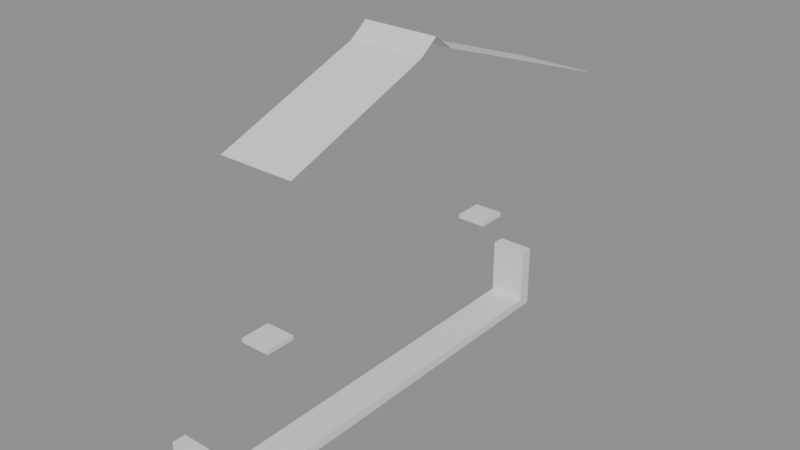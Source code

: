 # Source: building_lego.blend  (saved by Blender 5.0.119; exported with 4.5.12 LTS)
import bpy
from mathutils import Matrix  # noqa: F401  (used for matrix-valued properties, if any)

bpy.ops.wm.read_factory_settings(use_empty=True)
scene = bpy.context.scene
scene.name = 'Scene'

# ---- collections
col_01_paredes_externas = bpy.data.collections.new('01_Paredes_Externas'); scene.collection.children.link(col_01_paredes_externas)
col_03_pisos_escadas = bpy.data.collections.new('03_Pisos_Escadas'); scene.collection.children.link(col_03_pisos_escadas)
col_04_moveis_decoracoes = bpy.data.collections.new('04_Moveis_Decoracoes'); scene.collection.children.link(col_04_moveis_decoracoes)
col_05_telhado = bpy.data.collections.new('05_Telhado'); scene.collection.children.link(col_05_telhado)

# ---- materials (node trees are filled in below, after node groups)
mat_mat_parede_externa = bpy.data.materials.new('Mat_Parede_Externa')
mat_mat_pisos = bpy.data.materials.new('Mat_Pisos')
mat_mat_moveis = bpy.data.materials.new('Mat_Moveis')
mat_mat_telhado = bpy.data.materials.new('Mat_Telhado')

# ---- material node trees
mat_mat_parede_externa.use_nodes = True; mat_mat_parede_externa.node_tree.nodes.clear()
_N = mat_mat_parede_externa.node_tree.nodes; _L = mat_mat_parede_externa.node_tree.links
n0 = _N.new('ShaderNodeBsdfPrincipled'); n0.name = 'BSDF - Pré-fundamentado'; n0.location = (-200, 100)
n1 = _N.new('ShaderNodeOutputMaterial'); n1.name = 'Saída de material'; n1.location = (200, 100)
_L.new(n0.outputs[0], n1.inputs[0])
n1.is_active_output = True
mat_mat_pisos.use_nodes = True; mat_mat_pisos.node_tree.nodes.clear()
_N = mat_mat_pisos.node_tree.nodes; _L = mat_mat_pisos.node_tree.links
n0 = _N.new('ShaderNodeBsdfPrincipled'); n0.name = 'BSDF - Pré-fundamentado'; n0.location = (-200, 100)
n1 = _N.new('ShaderNodeOutputMaterial'); n1.name = 'Saída de material'; n1.location = (200, 100)
_L.new(n0.outputs[0], n1.inputs[0])
n1.is_active_output = True
mat_mat_moveis.use_nodes = True; mat_mat_moveis.node_tree.nodes.clear()
_N = mat_mat_moveis.node_tree.nodes; _L = mat_mat_moveis.node_tree.links
n0 = _N.new('ShaderNodeBsdfPrincipled'); n0.name = 'BSDF - Pré-fundamentado'; n0.location = (-200, 100)
n1 = _N.new('ShaderNodeOutputMaterial'); n1.name = 'Saída de material'; n1.location = (200, 100)
_L.new(n0.outputs[0], n1.inputs[0])
n1.is_active_output = True
mat_mat_telhado.use_nodes = True; mat_mat_telhado.node_tree.nodes.clear()
_N = mat_mat_telhado.node_tree.nodes; _L = mat_mat_telhado.node_tree.links
n0 = _N.new('ShaderNodeBsdfPrincipled'); n0.name = 'BSDF - Pré-fundamentado'; n0.location = (-200, 100)
n1 = _N.new('ShaderNodeOutputMaterial'); n1.name = 'Saída de material'; n1.location = (200, 100)
_L.new(n0.outputs[0], n1.inputs[0])
n1.is_active_output = True

# ---- meshes
me_bloco_lamp_post_1176_2726_z0 = bpy.data.meshes.new('Bloco_lamp_post_1176_2726_z0')
me_bloco_lamp_post_1176_2726_z0.from_pydata([(-0.5, -0.175, -0.9), (0.5, -0.175, -0.9), (0.5, 0.175, -0.9), (-0.5, 0.175, -0.9), (-0.5, -0.175, 0.9), (0.5, -0.175, 0.9), (0.5, 0.175, 0.9), (-0.5, 0.175, 0.9)], [], [(0, 1, 2, 3), (4, 7, 6, 5), (0, 4, 5, 1), (2, 6, 7, 3), (0, 3, 7, 4), (1, 5, 6, 2)])
me_bloco_lamp_post_1176_2726_z0.materials.append(mat_mat_parede_externa)
me_bloco_lamp_post_1176_2726_z0.update()
me_bloco_lamp_post_1176_2738_z0 = bpy.data.meshes.new('Bloco_lamp_post_1176_2738_z0')
me_bloco_lamp_post_1176_2738_z0.from_pydata([(-0.5, -0.175, -0.9), (0.5, -0.175, -0.9), (0.5, 0.175, -0.9), (-0.5, 0.175, -0.9), (-0.5, -0.175, 0.9), (0.5, -0.175, 0.9), (0.5, 0.175, 0.9), (-0.5, 0.175, 0.9)], [], [(0, 1, 2, 3), (4, 7, 6, 5), (0, 4, 5, 1), (2, 6, 7, 3), (0, 3, 7, 4), (1, 5, 6, 2)])
me_bloco_lamp_post_1176_2738_z0.materials.append(mat_mat_parede_externa)
me_bloco_lamp_post_1176_2738_z0.update()
me_degrau_1176_2727_z0 = bpy.data.meshes.new('Degrau_1176_2727_z0')
me_degrau_1176_2727_z0.from_pydata([(-0.5, -0.5, -0.125), (0.5, -0.5, -0.125), (0.5, 0.5, -0.125), (-0.5, 0.5, -0.125), (-0.5, -0.5, 0.125), (0.5, -0.5, 0.125), (0.5, 0.5, 0.125), (-0.5, 0.5, 0.125)], [], [(0, 1, 2, 3), (4, 7, 6, 5), (0, 4, 5, 1), (2, 6, 7, 3), (0, 3, 7, 4), (1, 5, 6, 2)])
me_degrau_1176_2727_z0.materials.append(mat_mat_pisos)
me_degrau_1176_2727_z0.update()
me_degrau_1176_2728_z0 = bpy.data.meshes.new('Degrau_1176_2728_z0')
me_degrau_1176_2728_z0.from_pydata([(-0.5, -0.5, -0.125), (0.5, -0.5, -0.125), (0.5, 0.5, -0.125), (-0.5, 0.5, -0.125), (-0.5, -0.5, 0.125), (0.5, -0.5, 0.125), (0.5, 0.5, 0.125), (-0.5, 0.5, 0.125)], [], [(0, 1, 2, 3), (4, 7, 6, 5), (0, 4, 5, 1), (2, 6, 7, 3), (0, 3, 7, 4), (1, 5, 6, 2)])
me_degrau_1176_2728_z0.materials.append(mat_mat_pisos)
me_degrau_1176_2728_z0.update()
me_degrau_1176_2729_z0 = bpy.data.meshes.new('Degrau_1176_2729_z0')
me_degrau_1176_2729_z0.from_pydata([(-0.5, -0.5, -0.125), (0.5, -0.5, -0.125), (0.5, 0.5, -0.125), (-0.5, 0.5, -0.125), (-0.5, -0.5, 0.125), (0.5, -0.5, 0.125), (0.5, 0.5, 0.125), (-0.5, 0.5, 0.125)], [], [(0, 1, 2, 3), (4, 7, 6, 5), (0, 4, 5, 1), (2, 6, 7, 3), (0, 3, 7, 4), (1, 5, 6, 2)])
me_degrau_1176_2729_z0.materials.append(mat_mat_pisos)
me_degrau_1176_2729_z0.update()
me_degrau_1176_2730_z0 = bpy.data.meshes.new('Degrau_1176_2730_z0')
me_degrau_1176_2730_z0.from_pydata([(-0.5, -0.5, -0.125), (0.5, -0.5, -0.125), (0.5, 0.5, -0.125), (-0.5, 0.5, -0.125), (-0.5, -0.5, 0.125), (0.5, -0.5, 0.125), (0.5, 0.5, 0.125), (-0.5, 0.5, 0.125)], [], [(0, 1, 2, 3), (4, 7, 6, 5), (0, 4, 5, 1), (2, 6, 7, 3), (0, 3, 7, 4), (1, 5, 6, 2)])
me_degrau_1176_2730_z0.materials.append(mat_mat_pisos)
me_degrau_1176_2730_z0.update()
me_degrau_1176_2731_z0 = bpy.data.meshes.new('Degrau_1176_2731_z0')
me_degrau_1176_2731_z0.from_pydata([(-0.5, -0.5, -0.125), (0.5, -0.5, -0.125), (0.5, 0.5, -0.125), (-0.5, 0.5, -0.125), (-0.5, -0.5, 0.125), (0.5, -0.5, 0.125), (0.5, 0.5, 0.125), (-0.5, 0.5, 0.125)], [], [(0, 1, 2, 3), (4, 7, 6, 5), (0, 4, 5, 1), (2, 6, 7, 3), (0, 3, 7, 4), (1, 5, 6, 2)])
me_degrau_1176_2731_z0.materials.append(mat_mat_pisos)
me_degrau_1176_2731_z0.update()
me_degrau_1176_2732_z0 = bpy.data.meshes.new('Degrau_1176_2732_z0')
me_degrau_1176_2732_z0.from_pydata([(-0.5, -0.5, -0.125), (0.5, -0.5, -0.125), (0.5, 0.5, -0.125), (-0.5, 0.5, -0.125), (-0.5, -0.5, 0.125), (0.5, -0.5, 0.125), (0.5, 0.5, 0.125), (-0.5, 0.5, 0.125)], [], [(0, 1, 2, 3), (4, 7, 6, 5), (0, 4, 5, 1), (2, 6, 7, 3), (0, 3, 7, 4), (1, 5, 6, 2)])
me_degrau_1176_2732_z0.materials.append(mat_mat_pisos)
me_degrau_1176_2732_z0.update()
me_degrau_1176_2733_z0 = bpy.data.meshes.new('Degrau_1176_2733_z0')
me_degrau_1176_2733_z0.from_pydata([(-0.5, -0.5, -0.125), (0.5, -0.5, -0.125), (0.5, 0.5, -0.125), (-0.5, 0.5, -0.125), (-0.5, -0.5, 0.125), (0.5, -0.5, 0.125), (0.5, 0.5, 0.125), (-0.5, 0.5, 0.125)], [], [(0, 1, 2, 3), (4, 7, 6, 5), (0, 4, 5, 1), (2, 6, 7, 3), (0, 3, 7, 4), (1, 5, 6, 2)])
me_degrau_1176_2733_z0.materials.append(mat_mat_pisos)
me_degrau_1176_2733_z0.update()
me_degrau_1176_2734_z0 = bpy.data.meshes.new('Degrau_1176_2734_z0')
me_degrau_1176_2734_z0.from_pydata([(-0.5, -0.5, -0.125), (0.5, -0.5, -0.125), (0.5, 0.5, -0.125), (-0.5, 0.5, -0.125), (-0.5, -0.5, 0.125), (0.5, -0.5, 0.125), (0.5, 0.5, 0.125), (-0.5, 0.5, 0.125)], [], [(0, 1, 2, 3), (4, 7, 6, 5), (0, 4, 5, 1), (2, 6, 7, 3), (0, 3, 7, 4), (1, 5, 6, 2)])
me_degrau_1176_2734_z0.materials.append(mat_mat_pisos)
me_degrau_1176_2734_z0.update()
me_degrau_1176_2735_z0 = bpy.data.meshes.new('Degrau_1176_2735_z0')
me_degrau_1176_2735_z0.from_pydata([(-0.5, -0.5, -0.125), (0.5, -0.5, -0.125), (0.5, 0.5, -0.125), (-0.5, 0.5, -0.125), (-0.5, -0.5, 0.125), (0.5, -0.5, 0.125), (0.5, 0.5, 0.125), (-0.5, 0.5, 0.125)], [], [(0, 1, 2, 3), (4, 7, 6, 5), (0, 4, 5, 1), (2, 6, 7, 3), (0, 3, 7, 4), (1, 5, 6, 2)])
me_degrau_1176_2735_z0.materials.append(mat_mat_pisos)
me_degrau_1176_2735_z0.update()
me_degrau_1176_2736_z0 = bpy.data.meshes.new('Degrau_1176_2736_z0')
me_degrau_1176_2736_z0.from_pydata([(-0.5, -0.5, -0.125), (0.5, -0.5, -0.125), (0.5, 0.5, -0.125), (-0.5, 0.5, -0.125), (-0.5, -0.5, 0.125), (0.5, -0.5, 0.125), (0.5, 0.5, 0.125), (-0.5, 0.5, 0.125)], [], [(0, 1, 2, 3), (4, 7, 6, 5), (0, 4, 5, 1), (2, 6, 7, 3), (0, 3, 7, 4), (1, 5, 6, 2)])
me_degrau_1176_2736_z0.materials.append(mat_mat_pisos)
me_degrau_1176_2736_z0.update()
me_degrau_1176_2737_z0 = bpy.data.meshes.new('Degrau_1176_2737_z0')
me_degrau_1176_2737_z0.from_pydata([(-0.5, -0.5, -0.125), (0.5, -0.5, -0.125), (0.5, 0.5, -0.125), (-0.5, 0.5, -0.125), (-0.5, -0.5, 0.125), (0.5, -0.5, 0.125), (0.5, 0.5, 0.125), (-0.5, 0.5, 0.125)], [], [(0, 1, 2, 3), (4, 7, 6, 5), (0, 4, 5, 1), (2, 6, 7, 3), (0, 3, 7, 4), (1, 5, 6, 2)])
me_degrau_1176_2737_z0.materials.append(mat_mat_pisos)
me_degrau_1176_2737_z0.update()
me_movel_banner_1176_2728_z28 = bpy.data.meshes.new('Movel_banner_1176_2728_z28')
me_movel_banner_1176_2728_z28.from_pydata([(-0.4, -0.4, -0.06), (0.4, -0.4, -0.06), (0.4, 0.4, -0.06), (-0.4, 0.4, -0.06), (-0.4, -0.4, 0.06), (0.4, -0.4, 0.06), (0.4, 0.4, 0.06), (-0.4, 0.4, 0.06)], [], [(0, 1, 2, 3), (4, 7, 6, 5), (0, 4, 5, 1), (2, 6, 7, 3), (0, 3, 7, 4), (1, 5, 6, 2)])
me_movel_banner_1176_2728_z28.materials.append(mat_mat_moveis)
me_movel_banner_1176_2728_z28.update()
me_movel_banner_1176_2736_z28 = bpy.data.meshes.new('Movel_banner_1176_2736_z28')
me_movel_banner_1176_2736_z28.from_pydata([(-0.4, -0.4, -0.06), (0.4, -0.4, -0.06), (0.4, 0.4, -0.06), (-0.4, 0.4, -0.06), (-0.4, -0.4, 0.06), (0.4, -0.4, 0.06), (0.4, 0.4, 0.06), (-0.4, 0.4, 0.06)], [], [(0, 1, 2, 3), (4, 7, 6, 5), (0, 4, 5, 1), (2, 6, 7, 3), (0, 3, 7, 4), (1, 5, 6, 2)])
me_movel_banner_1176_2736_z28.materials.append(mat_mat_moveis)
me_movel_banner_1176_2736_z28.update()
me_telha_1176_2733_z75 = bpy.data.meshes.new('Telha_1176_2733_z75')
me_telha_1176_2733_z75.from_pydata([(-0.5, 0.5, -0.1728), (0.5, 0.5, -0.1728), (0.5, -0.5, 0.1872), (-0.5, -0.5, 0.1872), (-0.5, 0.5, -0.1872), (0.5, 0.5, -0.1872), (0.5, -0.5, 0.1728), (-0.5, -0.5, 0.1728)], [], [(0, 1, 2, 3), (7, 6, 5, 4), (0, 4, 5, 1), (3, 2, 6, 7), (0, 3, 7, 4), (1, 5, 6, 2)])
me_telha_1176_2733_z75.materials.append(mat_mat_telhado)
me_telha_1176_2733_z75.update()
me_telha_1177_2733_z75 = bpy.data.meshes.new('Telha_1177_2733_z75')
me_telha_1177_2733_z75.from_pydata([(-0.5, 0.5, -0.1728), (0.5, 0.5, -0.1728), (0.5, -0.5, 0.1872), (-0.5, -0.5, 0.1872), (-0.5, 0.5, -0.1872), (0.5, 0.5, -0.1872), (0.5, -0.5, 0.1728), (-0.5, -0.5, 0.1728)], [], [(0, 1, 2, 3), (7, 6, 5, 4), (0, 4, 5, 1), (3, 2, 6, 7), (0, 3, 7, 4), (1, 5, 6, 2)])
me_telha_1177_2733_z75.materials.append(mat_mat_telhado)
me_telha_1177_2733_z75.update()
me_telha_1176_2734_z72 = bpy.data.meshes.new('Telha_1176_2734_z72')
me_telha_1176_2734_z72.from_pydata([(-0.5, 0.5, -0.1728), (0.5, 0.5, -0.1728), (0.5, -0.5, 0.1872), (-0.5, -0.5, 0.1872), (-0.5, 0.5, -0.1872), (0.5, 0.5, -0.1872), (0.5, -0.5, 0.1728), (-0.5, -0.5, 0.1728)], [], [(0, 1, 2, 3), (7, 6, 5, 4), (0, 4, 5, 1), (3, 2, 6, 7), (0, 3, 7, 4), (1, 5, 6, 2)])
me_telha_1176_2734_z72.materials.append(mat_mat_telhado)
me_telha_1176_2734_z72.update()
me_telha_1177_2734_z72 = bpy.data.meshes.new('Telha_1177_2734_z72')
me_telha_1177_2734_z72.from_pydata([(-0.5, 0.5, -0.1728), (0.5, 0.5, -0.1728), (0.5, -0.5, 0.1872), (-0.5, -0.5, 0.1872), (-0.5, 0.5, -0.1872), (0.5, 0.5, -0.1872), (0.5, -0.5, 0.1728), (-0.5, -0.5, 0.1728)], [], [(0, 1, 2, 3), (7, 6, 5, 4), (0, 4, 5, 1), (3, 2, 6, 7), (0, 3, 7, 4), (1, 5, 6, 2)])
me_telha_1177_2734_z72.materials.append(mat_mat_telhado)
me_telha_1177_2734_z72.update()
me_telha_1176_2735_z69 = bpy.data.meshes.new('Telha_1176_2735_z69')
me_telha_1176_2735_z69.from_pydata([(-0.5, 0.5, -0.1728), (0.5, 0.5, -0.1728), (0.5, -0.5, 0.1872), (-0.5, -0.5, 0.1872), (-0.5, 0.5, -0.1872), (0.5, 0.5, -0.1872), (0.5, -0.5, 0.1728), (-0.5, -0.5, 0.1728)], [], [(0, 1, 2, 3), (7, 6, 5, 4), (0, 4, 5, 1), (3, 2, 6, 7), (0, 3, 7, 4), (1, 5, 6, 2)])
me_telha_1176_2735_z69.materials.append(mat_mat_telhado)
me_telha_1176_2735_z69.update()
me_telha_1177_2735_z69 = bpy.data.meshes.new('Telha_1177_2735_z69')
me_telha_1177_2735_z69.from_pydata([(-0.5, 0.5, -0.1728), (0.5, 0.5, -0.1728), (0.5, -0.5, 0.1872), (-0.5, -0.5, 0.1872), (-0.5, 0.5, -0.1872), (0.5, 0.5, -0.1872), (0.5, -0.5, 0.1728), (-0.5, -0.5, 0.1728)], [], [(0, 1, 2, 3), (7, 6, 5, 4), (0, 4, 5, 1), (3, 2, 6, 7), (0, 3, 7, 4), (1, 5, 6, 2)])
me_telha_1177_2735_z69.materials.append(mat_mat_telhado)
me_telha_1177_2735_z69.update()
me_telha_1176_2736_z66 = bpy.data.meshes.new('Telha_1176_2736_z66')
me_telha_1176_2736_z66.from_pydata([(-0.5, 0.5, -0.1728), (0.5, 0.5, -0.1728), (0.5, -0.5, 0.1872), (-0.5, -0.5, 0.1872), (-0.5, 0.5, -0.1872), (0.5, 0.5, -0.1872), (0.5, -0.5, 0.1728), (-0.5, -0.5, 0.1728)], [], [(0, 1, 2, 3), (7, 6, 5, 4), (0, 4, 5, 1), (3, 2, 6, 7), (0, 3, 7, 4), (1, 5, 6, 2)])
me_telha_1176_2736_z66.materials.append(mat_mat_telhado)
me_telha_1176_2736_z66.update()
me_telha_1177_2736_z66 = bpy.data.meshes.new('Telha_1177_2736_z66')
me_telha_1177_2736_z66.from_pydata([(-0.5, 0.5, -0.1728), (0.5, 0.5, -0.1728), (0.5, -0.5, 0.1872), (-0.5, -0.5, 0.1872), (-0.5, 0.5, -0.1872), (0.5, 0.5, -0.1872), (0.5, -0.5, 0.1728), (-0.5, -0.5, 0.1728)], [], [(0, 1, 2, 3), (7, 6, 5, 4), (0, 4, 5, 1), (3, 2, 6, 7), (0, 3, 7, 4), (1, 5, 6, 2)])
me_telha_1177_2736_z66.materials.append(mat_mat_telhado)
me_telha_1177_2736_z66.update()
me_telha_1176_2737_z63 = bpy.data.meshes.new('Telha_1176_2737_z63')
me_telha_1176_2737_z63.from_pydata([(-0.5, 0.5, -0.1728), (0.5, 0.5, -0.1728), (0.5, -0.5, 0.1872), (-0.5, -0.5, 0.1872), (-0.5, 0.5, -0.1872), (0.5, 0.5, -0.1872), (0.5, -0.5, 0.1728), (-0.5, -0.5, 0.1728)], [], [(0, 1, 2, 3), (7, 6, 5, 4), (0, 4, 5, 1), (3, 2, 6, 7), (0, 3, 7, 4), (1, 5, 6, 2)])
me_telha_1176_2737_z63.materials.append(mat_mat_telhado)
me_telha_1176_2737_z63.update()
me_telha_1177_2737_z63 = bpy.data.meshes.new('Telha_1177_2737_z63')
me_telha_1177_2737_z63.from_pydata([(-0.5, 0.5, -0.1728), (0.5, 0.5, -0.1728), (0.5, -0.5, 0.1872), (-0.5, -0.5, 0.1872), (-0.5, 0.5, -0.1872), (0.5, 0.5, -0.1872), (0.5, -0.5, 0.1728), (-0.5, -0.5, 0.1728)], [], [(0, 1, 2, 3), (7, 6, 5, 4), (0, 4, 5, 1), (3, 2, 6, 7), (0, 3, 7, 4), (1, 5, 6, 2)])
me_telha_1177_2737_z63.materials.append(mat_mat_telhado)
me_telha_1177_2737_z63.update()
me_telha_1176_2738_z60 = bpy.data.meshes.new('Telha_1176_2738_z60')
me_telha_1176_2738_z60.from_pydata([(-0.5, 0.5, -0.1728), (0.5, 0.5, -0.1728), (0.5, -0.5, 0.1872), (-0.5, -0.5, 0.1872), (-0.5, 0.5, -0.1872), (0.5, 0.5, -0.1872), (0.5, -0.5, 0.1728), (-0.5, -0.5, 0.1728)], [], [(0, 1, 2, 3), (7, 6, 5, 4), (0, 4, 5, 1), (3, 2, 6, 7), (0, 3, 7, 4), (1, 5, 6, 2)])
me_telha_1176_2738_z60.materials.append(mat_mat_telhado)
me_telha_1176_2738_z60.update()
me_telha_1177_2738_z60 = bpy.data.meshes.new('Telha_1177_2738_z60')
me_telha_1177_2738_z60.from_pydata([(-0.5, 0.5, -0.1728), (0.5, 0.5, -0.1728), (0.5, -0.5, 0.1872), (-0.5, -0.5, 0.1872), (-0.5, 0.5, -0.1872), (0.5, 0.5, -0.1872), (0.5, -0.5, 0.1728), (-0.5, -0.5, 0.1728)], [], [(0, 1, 2, 3), (7, 6, 5, 4), (0, 4, 5, 1), (3, 2, 6, 7), (0, 3, 7, 4), (1, 5, 6, 2)])
me_telha_1177_2738_z60.materials.append(mat_mat_telhado)
me_telha_1177_2738_z60.update()
me_telha_1176_2728_z66 = bpy.data.meshes.new('Telha_1176_2728_z66')
me_telha_1176_2728_z66.from_pydata([(-0.5, -0.5, -0.1728), (0.5, -0.5, -0.1728), (0.5, 0.5, 0.1872), (-0.5, 0.5, 0.1872), (-0.5, -0.5, -0.1872), (0.5, -0.5, -0.1872), (0.5, 0.5, 0.1728), (-0.5, 0.5, 0.1728)], [], [(0, 1, 2, 3), (7, 6, 5, 4), (0, 4, 5, 1), (3, 2, 6, 7), (0, 3, 7, 4), (1, 5, 6, 2)])
me_telha_1176_2728_z66.materials.append(mat_mat_telhado)
me_telha_1176_2728_z66.update()
me_telha_1177_2728_z66 = bpy.data.meshes.new('Telha_1177_2728_z66')
me_telha_1177_2728_z66.from_pydata([(-0.5, -0.5, -0.1728), (0.5, -0.5, -0.1728), (0.5, 0.5, 0.1872), (-0.5, 0.5, 0.1872), (-0.5, -0.5, -0.1872), (0.5, -0.5, -0.1872), (0.5, 0.5, 0.1728), (-0.5, 0.5, 0.1728)], [], [(0, 1, 2, 3), (7, 6, 5, 4), (0, 4, 5, 1), (3, 2, 6, 7), (0, 3, 7, 4), (1, 5, 6, 2)])
me_telha_1177_2728_z66.materials.append(mat_mat_telhado)
me_telha_1177_2728_z66.update()
me_telha_1176_2729_z69 = bpy.data.meshes.new('Telha_1176_2729_z69')
me_telha_1176_2729_z69.from_pydata([(-0.5, -0.5, -0.1728), (0.5, -0.5, -0.1728), (0.5, 0.5, 0.1872), (-0.5, 0.5, 0.1872), (-0.5, -0.5, -0.1872), (0.5, -0.5, -0.1872), (0.5, 0.5, 0.1728), (-0.5, 0.5, 0.1728)], [], [(0, 1, 2, 3), (7, 6, 5, 4), (0, 4, 5, 1), (3, 2, 6, 7), (0, 3, 7, 4), (1, 5, 6, 2)])
me_telha_1176_2729_z69.materials.append(mat_mat_telhado)
me_telha_1176_2729_z69.update()
me_telha_1177_2729_z69 = bpy.data.meshes.new('Telha_1177_2729_z69')
me_telha_1177_2729_z69.from_pydata([(-0.5, -0.5, -0.1728), (0.5, -0.5, -0.1728), (0.5, 0.5, 0.1872), (-0.5, 0.5, 0.1872), (-0.5, -0.5, -0.1872), (0.5, -0.5, -0.1872), (0.5, 0.5, 0.1728), (-0.5, 0.5, 0.1728)], [], [(0, 1, 2, 3), (7, 6, 5, 4), (0, 4, 5, 1), (3, 2, 6, 7), (0, 3, 7, 4), (1, 5, 6, 2)])
me_telha_1177_2729_z69.materials.append(mat_mat_telhado)
me_telha_1177_2729_z69.update()
me_telha_1176_2730_z72 = bpy.data.meshes.new('Telha_1176_2730_z72')
me_telha_1176_2730_z72.from_pydata([(-0.5, -0.5, -0.1728), (0.5, -0.5, -0.1728), (0.5, 0.5, 0.1872), (-0.5, 0.5, 0.1872), (-0.5, -0.5, -0.1872), (0.5, -0.5, -0.1872), (0.5, 0.5, 0.1728), (-0.5, 0.5, 0.1728)], [], [(0, 1, 2, 3), (7, 6, 5, 4), (0, 4, 5, 1), (3, 2, 6, 7), (0, 3, 7, 4), (1, 5, 6, 2)])
me_telha_1176_2730_z72.materials.append(mat_mat_telhado)
me_telha_1176_2730_z72.update()
me_telha_1177_2730_z72 = bpy.data.meshes.new('Telha_1177_2730_z72')
me_telha_1177_2730_z72.from_pydata([(-0.5, -0.5, -0.1728), (0.5, -0.5, -0.1728), (0.5, 0.5, 0.1872), (-0.5, 0.5, 0.1872), (-0.5, -0.5, -0.1872), (0.5, -0.5, -0.1872), (0.5, 0.5, 0.1728), (-0.5, 0.5, 0.1728)], [], [(0, 1, 2, 3), (7, 6, 5, 4), (0, 4, 5, 1), (3, 2, 6, 7), (0, 3, 7, 4), (1, 5, 6, 2)])
me_telha_1177_2730_z72.materials.append(mat_mat_telhado)
me_telha_1177_2730_z72.update()
me_telha_1176_2731_z75 = bpy.data.meshes.new('Telha_1176_2731_z75')
me_telha_1176_2731_z75.from_pydata([(-0.5, -0.5, -0.1728), (0.5, -0.5, -0.1728), (0.5, 0.5, 0.1872), (-0.5, 0.5, 0.1872), (-0.5, -0.5, -0.1872), (0.5, -0.5, -0.1872), (0.5, 0.5, 0.1728), (-0.5, 0.5, 0.1728)], [], [(0, 1, 2, 3), (7, 6, 5, 4), (0, 4, 5, 1), (3, 2, 6, 7), (0, 3, 7, 4), (1, 5, 6, 2)])
me_telha_1176_2731_z75.materials.append(mat_mat_telhado)
me_telha_1176_2731_z75.update()
me_telha_1177_2731_z75 = bpy.data.meshes.new('Telha_1177_2731_z75')
me_telha_1177_2731_z75.from_pydata([(-0.5, -0.5, -0.1728), (0.5, -0.5, -0.1728), (0.5, 0.5, 0.1872), (-0.5, 0.5, 0.1872), (-0.5, -0.5, -0.1872), (0.5, -0.5, -0.1872), (0.5, 0.5, 0.1728), (-0.5, 0.5, 0.1728)], [], [(0, 1, 2, 3), (7, 6, 5, 4), (0, 4, 5, 1), (3, 2, 6, 7), (0, 3, 7, 4), (1, 5, 6, 2)])
me_telha_1177_2731_z75.materials.append(mat_mat_telhado)
me_telha_1177_2731_z75.update()
me_telha_1176_2732_z78 = bpy.data.meshes.new('Telha_1176_2732_z78')
me_telha_1176_2732_z78.from_pydata([(-0.5, -0.5, -0.1128), (0.5, -0.5, -0.1128), (0.5, 0.0, 0.2472), (-0.5, 0.0, 0.2472), (0.5, 0.5, -0.1128), (-0.5, 0.5, -0.1128), (-0.5, -0.5, -0.1272), (0.5, -0.5, -0.1272), (0.5, 0.0, 0.2328), (-0.5, 0.0, 0.2328), (0.5, 0.5, -0.1272), (-0.5, 0.5, -0.1272)], [], [(0, 1, 2, 3), (3, 2, 4, 5), (9, 8, 7, 6), (11, 10, 8, 9), (0, 6, 7, 1), (4, 10, 11, 5)])
me_telha_1176_2732_z78.materials.append(mat_mat_telhado)
me_telha_1176_2732_z78.update()
me_telha_1177_2732_z78 = bpy.data.meshes.new('Telha_1177_2732_z78')
me_telha_1177_2732_z78.from_pydata([(-0.5, -0.5, -0.1128), (0.5, -0.5, -0.1128), (0.5, 0.0, 0.2472), (-0.5, 0.0, 0.2472), (0.5, 0.5, -0.1128), (-0.5, 0.5, -0.1128), (-0.5, -0.5, -0.1272), (0.5, -0.5, -0.1272), (0.5, 0.0, 0.2328), (-0.5, 0.0, 0.2328), (0.5, 0.5, -0.1272), (-0.5, 0.5, -0.1272)], [], [(0, 1, 2, 3), (3, 2, 4, 5), (9, 8, 7, 6), (11, 10, 8, 9), (0, 6, 7, 1), (4, 10, 11, 5)])
me_telha_1177_2732_z78.materials.append(mat_mat_telhado)
me_telha_1177_2732_z78.update()

# ---- objects
ob_parede_externa_norte_y2726_x1176_1176 = bpy.data.objects.new('Parede_Externa_Norte_Y2726_X1176_1176', None)
ob_bloco_lamp_post_1176_2726_z0 = bpy.data.objects.new('Bloco_lamp_post_1176_2726_z0', me_bloco_lamp_post_1176_2726_z0)
ob_parede_externa_sul_y2738_x1176_1176 = bpy.data.objects.new('Parede_Externa_Sul_Y2738_X1176_1176', None)
ob_bloco_lamp_post_1176_2738_z0 = bpy.data.objects.new('Bloco_lamp_post_1176_2738_z0', me_bloco_lamp_post_1176_2738_z0)
ob_escadas_corrim_os = bpy.data.objects.new('Escadas_Corrimãos', None)
ob_degrau_1176_2727_z0 = bpy.data.objects.new('Degrau_1176_2727_z0', me_degrau_1176_2727_z0)
ob_degrau_1176_2728_z0 = bpy.data.objects.new('Degrau_1176_2728_z0', me_degrau_1176_2728_z0)
ob_degrau_1176_2729_z0 = bpy.data.objects.new('Degrau_1176_2729_z0', me_degrau_1176_2729_z0)
ob_degrau_1176_2730_z0 = bpy.data.objects.new('Degrau_1176_2730_z0', me_degrau_1176_2730_z0)
ob_degrau_1176_2731_z0 = bpy.data.objects.new('Degrau_1176_2731_z0', me_degrau_1176_2731_z0)
ob_degrau_1176_2732_z0 = bpy.data.objects.new('Degrau_1176_2732_z0', me_degrau_1176_2732_z0)
ob_degrau_1176_2733_z0 = bpy.data.objects.new('Degrau_1176_2733_z0', me_degrau_1176_2733_z0)
ob_degrau_1176_2734_z0 = bpy.data.objects.new('Degrau_1176_2734_z0', me_degrau_1176_2734_z0)
ob_degrau_1176_2735_z0 = bpy.data.objects.new('Degrau_1176_2735_z0', me_degrau_1176_2735_z0)
ob_degrau_1176_2736_z0 = bpy.data.objects.new('Degrau_1176_2736_z0', me_degrau_1176_2736_z0)
ob_degrau_1176_2737_z0 = bpy.data.objects.new('Degrau_1176_2737_z0', me_degrau_1176_2737_z0)
ob_moveis_decoracoes = bpy.data.objects.new('Moveis_Decoracoes', None)
ob_movel_banner_1176_2728_z28 = bpy.data.objects.new('Movel_banner_1176_2728_z28', me_movel_banner_1176_2728_z28)
ob_movel_banner_1176_2736_z28 = bpy.data.objects.new('Movel_banner_1176_2736_z28', me_movel_banner_1176_2736_z28)
ob_telhado_vertente_norte = bpy.data.objects.new('Telhado_Vertente_Norte', None)
ob_telha_1176_2733_z75 = bpy.data.objects.new('Telha_1176_2733_z75', me_telha_1176_2733_z75)
ob_telha_1177_2733_z75 = bpy.data.objects.new('Telha_1177_2733_z75', me_telha_1177_2733_z75)
ob_telha_1176_2734_z72 = bpy.data.objects.new('Telha_1176_2734_z72', me_telha_1176_2734_z72)
ob_telha_1177_2734_z72 = bpy.data.objects.new('Telha_1177_2734_z72', me_telha_1177_2734_z72)
ob_telha_1176_2735_z69 = bpy.data.objects.new('Telha_1176_2735_z69', me_telha_1176_2735_z69)
ob_telha_1177_2735_z69 = bpy.data.objects.new('Telha_1177_2735_z69', me_telha_1177_2735_z69)
ob_telha_1176_2736_z66 = bpy.data.objects.new('Telha_1176_2736_z66', me_telha_1176_2736_z66)
ob_telha_1177_2736_z66 = bpy.data.objects.new('Telha_1177_2736_z66', me_telha_1177_2736_z66)
ob_telha_1176_2737_z63 = bpy.data.objects.new('Telha_1176_2737_z63', me_telha_1176_2737_z63)
ob_telha_1177_2737_z63 = bpy.data.objects.new('Telha_1177_2737_z63', me_telha_1177_2737_z63)
ob_telha_1176_2738_z60 = bpy.data.objects.new('Telha_1176_2738_z60', me_telha_1176_2738_z60)
ob_telha_1177_2738_z60 = bpy.data.objects.new('Telha_1177_2738_z60', me_telha_1177_2738_z60)
ob_telhado_vertente_sul = bpy.data.objects.new('Telhado_Vertente_Sul', None)
ob_telha_1176_2728_z66 = bpy.data.objects.new('Telha_1176_2728_z66', me_telha_1176_2728_z66)
ob_telha_1177_2728_z66 = bpy.data.objects.new('Telha_1177_2728_z66', me_telha_1177_2728_z66)
ob_telha_1176_2729_z69 = bpy.data.objects.new('Telha_1176_2729_z69', me_telha_1176_2729_z69)
ob_telha_1177_2729_z69 = bpy.data.objects.new('Telha_1177_2729_z69', me_telha_1177_2729_z69)
ob_telha_1176_2730_z72 = bpy.data.objects.new('Telha_1176_2730_z72', me_telha_1176_2730_z72)
ob_telha_1177_2730_z72 = bpy.data.objects.new('Telha_1177_2730_z72', me_telha_1177_2730_z72)
ob_telha_1176_2731_z75 = bpy.data.objects.new('Telha_1176_2731_z75', me_telha_1176_2731_z75)
ob_telha_1177_2731_z75 = bpy.data.objects.new('Telha_1177_2731_z75', me_telha_1177_2731_z75)
ob_telhado_cumeeira = bpy.data.objects.new('Telhado_Cumeeira', None)
ob_telha_1176_2732_z78 = bpy.data.objects.new('Telha_1176_2732_z78', me_telha_1176_2732_z78)
ob_telha_1177_2732_z78 = bpy.data.objects.new('Telha_1177_2732_z78', me_telha_1177_2732_z78)

# ---- transforms, parenting, visibility, modifiers, constraints
ob_parede_externa_norte_y2726_x1176_1176.location = (-0.5, -6.0, 0.0)
ob_parede_externa_norte_y2726_x1176_1176.empty_display_type = 'CUBE'
ob_bloco_lamp_post_1176_2726_z0.parent = ob_parede_externa_norte_y2726_x1176_1176
ob_bloco_lamp_post_1176_2726_z0.matrix_parent_inverse = Matrix(((1.0, -0.0, 0.0, 0.5), (-0.0, 1.0, -0.0, 6.0), (0.0, -0.0, 1.0, -0.0), (-0.0, 0.0, -0.0, 1.0)))
ob_bloco_lamp_post_1176_2726_z0.location = (-0.5, -6.325, 0.9)
ob_parede_externa_sul_y2738_x1176_1176.location = (-0.5, 6.0, 0.0)
ob_parede_externa_sul_y2738_x1176_1176.empty_display_type = 'CUBE'
ob_bloco_lamp_post_1176_2738_z0.parent = ob_parede_externa_sul_y2738_x1176_1176
ob_bloco_lamp_post_1176_2738_z0.matrix_parent_inverse = Matrix(((1.0, -0.0, 0.0, 0.5), (-0.0, 1.0, -0.0, -6.0), (0.0, -0.0, 1.0, -0.0), (-0.0, 0.0, -0.0, 1.0)))
ob_bloco_lamp_post_1176_2738_z0.location = (-0.5, 5.675, 0.9)
ob_escadas_corrim_os.location = (0.0, 0.0, 0.0)
ob_escadas_corrim_os.empty_display_type = 'CUBE'
ob_degrau_1176_2727_z0.parent = ob_escadas_corrim_os
ob_degrau_1176_2727_z0.location = (-0.5, -5.0, 0.125)
ob_degrau_1176_2728_z0.parent = ob_escadas_corrim_os
ob_degrau_1176_2728_z0.location = (-0.5, -4.0, 0.125)
ob_degrau_1176_2729_z0.parent = ob_escadas_corrim_os
ob_degrau_1176_2729_z0.location = (-0.5, -3.0, 0.125)
ob_degrau_1176_2730_z0.parent = ob_escadas_corrim_os
ob_degrau_1176_2730_z0.location = (-0.5, -2.0, 0.125)
ob_degrau_1176_2731_z0.parent = ob_escadas_corrim_os
ob_degrau_1176_2731_z0.location = (-0.5, -1.0, 0.125)
ob_degrau_1176_2732_z0.parent = ob_escadas_corrim_os
ob_degrau_1176_2732_z0.location = (-0.5, 0.0, 0.125)
ob_degrau_1176_2733_z0.parent = ob_escadas_corrim_os
ob_degrau_1176_2733_z0.location = (-0.5, 1.0, 0.125)
ob_degrau_1176_2734_z0.parent = ob_escadas_corrim_os
ob_degrau_1176_2734_z0.location = (-0.5, 2.0, 0.125)
ob_degrau_1176_2735_z0.parent = ob_escadas_corrim_os
ob_degrau_1176_2735_z0.location = (-0.5, 3.0, 0.125)
ob_degrau_1176_2736_z0.parent = ob_escadas_corrim_os
ob_degrau_1176_2736_z0.location = (-0.5, 4.0, 0.125)
ob_degrau_1176_2737_z0.parent = ob_escadas_corrim_os
ob_degrau_1176_2737_z0.location = (-0.5, 5.0, 0.125)
ob_moveis_decoracoes.location = (0.0, 0.0, 0.0)
ob_moveis_decoracoes.empty_display_type = 'CUBE'
ob_movel_banner_1176_2728_z28.parent = ob_moveis_decoracoes
ob_movel_banner_1176_2728_z28.location = (-0.5, -4.0, 3.42)
ob_movel_banner_1176_2736_z28.parent = ob_moveis_decoracoes
ob_movel_banner_1176_2736_z28.location = (-0.5, 4.0, 3.42)
ob_telhado_vertente_norte.location = (0.0, 3.5, 7.2)
ob_telhado_vertente_norte.empty_display_type = 'CUBE'
ob_telhado_vertente_norte.empty_display_size = 2.0
ob_telha_1176_2733_z75.parent = ob_telhado_vertente_norte
ob_telha_1176_2733_z75.matrix_parent_inverse = Matrix(((1.0, -0.0, 0.0, -0.0), (-0.0, 1.0, -0.0, -3.5), (0.0, -0.0, 1.0, -7.2), (-0.0, 0.0, -0.0, 1.0)))
ob_telha_1176_2733_z75.location = (-0.5, 1.0, 9.173)
ob_telha_1177_2733_z75.parent = ob_telhado_vertente_norte
ob_telha_1177_2733_z75.matrix_parent_inverse = Matrix(((1.0, -0.0, 0.0, -0.0), (-0.0, 1.0, -0.0, -3.5), (0.0, -0.0, 1.0, -7.2), (-0.0, 0.0, -0.0, 1.0)))
ob_telha_1177_2733_z75.location = (0.5, 1.0, 9.173)
ob_telha_1176_2734_z72.parent = ob_telhado_vertente_norte
ob_telha_1176_2734_z72.matrix_parent_inverse = Matrix(((1.0, -0.0, 0.0, -0.0), (-0.0, 1.0, -0.0, -3.5), (0.0, -0.0, 1.0, -7.2), (-0.0, 0.0, -0.0, 1.0)))
ob_telha_1176_2734_z72.location = (-0.5, 2.0, 8.813)
ob_telha_1177_2734_z72.parent = ob_telhado_vertente_norte
ob_telha_1177_2734_z72.matrix_parent_inverse = Matrix(((1.0, -0.0, 0.0, -0.0), (-0.0, 1.0, -0.0, -3.5), (0.0, -0.0, 1.0, -7.2), (-0.0, 0.0, -0.0, 1.0)))
ob_telha_1177_2734_z72.location = (0.5, 2.0, 8.813)
ob_telha_1176_2735_z69.parent = ob_telhado_vertente_norte
ob_telha_1176_2735_z69.matrix_parent_inverse = Matrix(((1.0, -0.0, 0.0, -0.0), (-0.0, 1.0, -0.0, -3.5), (0.0, -0.0, 1.0, -7.2), (-0.0, 0.0, -0.0, 1.0)))
ob_telha_1176_2735_z69.location = (-0.5, 3.0, 8.453)
ob_telha_1177_2735_z69.parent = ob_telhado_vertente_norte
ob_telha_1177_2735_z69.matrix_parent_inverse = Matrix(((1.0, -0.0, 0.0, -0.0), (-0.0, 1.0, -0.0, -3.5), (0.0, -0.0, 1.0, -7.2), (-0.0, 0.0, -0.0, 1.0)))
ob_telha_1177_2735_z69.location = (0.5, 3.0, 8.453)
ob_telha_1176_2736_z66.parent = ob_telhado_vertente_norte
ob_telha_1176_2736_z66.matrix_parent_inverse = Matrix(((1.0, -0.0, 0.0, -0.0), (-0.0, 1.0, -0.0, -3.5), (0.0, -0.0, 1.0, -7.2), (-0.0, 0.0, -0.0, 1.0)))
ob_telha_1176_2736_z66.location = (-0.5, 4.0, 8.093)
ob_telha_1177_2736_z66.parent = ob_telhado_vertente_norte
ob_telha_1177_2736_z66.matrix_parent_inverse = Matrix(((1.0, -0.0, 0.0, -0.0), (-0.0, 1.0, -0.0, -3.5), (0.0, -0.0, 1.0, -7.2), (-0.0, 0.0, -0.0, 1.0)))
ob_telha_1177_2736_z66.location = (0.5, 4.0, 8.093)
ob_telha_1176_2737_z63.parent = ob_telhado_vertente_norte
ob_telha_1176_2737_z63.matrix_parent_inverse = Matrix(((1.0, -0.0, 0.0, -0.0), (-0.0, 1.0, -0.0, -3.5), (0.0, -0.0, 1.0, -7.2), (-0.0, 0.0, -0.0, 1.0)))
ob_telha_1176_2737_z63.location = (-0.5, 5.0, 7.733)
ob_telha_1177_2737_z63.parent = ob_telhado_vertente_norte
ob_telha_1177_2737_z63.matrix_parent_inverse = Matrix(((1.0, -0.0, 0.0, -0.0), (-0.0, 1.0, -0.0, -3.5), (0.0, -0.0, 1.0, -7.2), (-0.0, 0.0, -0.0, 1.0)))
ob_telha_1177_2737_z63.location = (0.5, 5.0, 7.733)
ob_telha_1176_2738_z60.parent = ob_telhado_vertente_norte
ob_telha_1176_2738_z60.matrix_parent_inverse = Matrix(((1.0, -0.0, 0.0, -0.0), (-0.0, 1.0, -0.0, -3.5), (0.0, -0.0, 1.0, -7.2), (-0.0, 0.0, -0.0, 1.0)))
ob_telha_1176_2738_z60.location = (-0.5, 6.0, 7.373)
ob_telha_1177_2738_z60.parent = ob_telhado_vertente_norte
ob_telha_1177_2738_z60.matrix_parent_inverse = Matrix(((1.0, -0.0, 0.0, -0.0), (-0.0, 1.0, -0.0, -3.5), (0.0, -0.0, 1.0, -7.2), (-0.0, 0.0, -0.0, 1.0)))
ob_telha_1177_2738_z60.location = (0.5, 6.0, 7.373)
ob_telhado_vertente_sul.location = (0.0, -2.5, 7.92)
ob_telhado_vertente_sul.empty_display_type = 'CUBE'
ob_telhado_vertente_sul.empty_display_size = 2.0
ob_telha_1176_2728_z66.parent = ob_telhado_vertente_sul
ob_telha_1176_2728_z66.matrix_parent_inverse = Matrix(((1.0, -0.0, 0.0, -0.0), (-0.0, 1.0, -0.0, 2.5), (0.0, -0.0, 1.0, -7.92), (-0.0, 0.0, -0.0, 1.0)))
ob_telha_1176_2728_z66.location = (-0.5, -4.0, 8.093)
ob_telha_1177_2728_z66.parent = ob_telhado_vertente_sul
ob_telha_1177_2728_z66.matrix_parent_inverse = Matrix(((1.0, -0.0, 0.0, -0.0), (-0.0, 1.0, -0.0, 2.5), (0.0, -0.0, 1.0, -7.92), (-0.0, 0.0, -0.0, 1.0)))
ob_telha_1177_2728_z66.location = (0.5, -4.0, 8.093)
ob_telha_1176_2729_z69.parent = ob_telhado_vertente_sul
ob_telha_1176_2729_z69.matrix_parent_inverse = Matrix(((1.0, -0.0, 0.0, -0.0), (-0.0, 1.0, -0.0, 2.5), (0.0, -0.0, 1.0, -7.92), (-0.0, 0.0, -0.0, 1.0)))
ob_telha_1176_2729_z69.location = (-0.5, -3.0, 8.453)
ob_telha_1177_2729_z69.parent = ob_telhado_vertente_sul
ob_telha_1177_2729_z69.matrix_parent_inverse = Matrix(((1.0, -0.0, 0.0, -0.0), (-0.0, 1.0, -0.0, 2.5), (0.0, -0.0, 1.0, -7.92), (-0.0, 0.0, -0.0, 1.0)))
ob_telha_1177_2729_z69.location = (0.5, -3.0, 8.453)
ob_telha_1176_2730_z72.parent = ob_telhado_vertente_sul
ob_telha_1176_2730_z72.matrix_parent_inverse = Matrix(((1.0, -0.0, 0.0, -0.0), (-0.0, 1.0, -0.0, 2.5), (0.0, -0.0, 1.0, -7.92), (-0.0, 0.0, -0.0, 1.0)))
ob_telha_1176_2730_z72.location = (-0.5, -2.0, 8.813)
ob_telha_1177_2730_z72.parent = ob_telhado_vertente_sul
ob_telha_1177_2730_z72.matrix_parent_inverse = Matrix(((1.0, -0.0, 0.0, -0.0), (-0.0, 1.0, -0.0, 2.5), (0.0, -0.0, 1.0, -7.92), (-0.0, 0.0, -0.0, 1.0)))
ob_telha_1177_2730_z72.location = (0.5, -2.0, 8.813)
ob_telha_1176_2731_z75.parent = ob_telhado_vertente_sul
ob_telha_1176_2731_z75.matrix_parent_inverse = Matrix(((1.0, -0.0, 0.0, -0.0), (-0.0, 1.0, -0.0, 2.5), (0.0, -0.0, 1.0, -7.92), (-0.0, 0.0, -0.0, 1.0)))
ob_telha_1176_2731_z75.location = (-0.5, -1.0, 9.173)
ob_telha_1177_2731_z75.parent = ob_telhado_vertente_sul
ob_telha_1177_2731_z75.matrix_parent_inverse = Matrix(((1.0, -0.0, 0.0, -0.0), (-0.0, 1.0, -0.0, 2.5), (0.0, -0.0, 1.0, -7.92), (-0.0, 0.0, -0.0, 1.0)))
ob_telha_1177_2731_z75.location = (0.5, -1.0, 9.173)
ob_telhado_cumeeira.location = (0.0, 0.0, 9.36)
ob_telhado_cumeeira.empty_display_type = 'CUBE'
ob_telhado_cumeeira.empty_display_size = 2.0
ob_telha_1176_2732_z78.parent = ob_telhado_cumeeira
ob_telha_1176_2732_z78.matrix_parent_inverse = Matrix(((1.0, -0.0, 0.0, -0.0), (-0.0, 1.0, -0.0, 0.0), (0.0, -0.0, 1.0, -9.36), (-0.0, 0.0, -0.0, 1.0)))
ob_telha_1176_2732_z78.location = (-0.5, 0.0, 9.473)
ob_telha_1177_2732_z78.parent = ob_telhado_cumeeira
ob_telha_1177_2732_z78.matrix_parent_inverse = Matrix(((1.0, -0.0, 0.0, -0.0), (-0.0, 1.0, -0.0, 0.0), (0.0, -0.0, 1.0, -9.36), (-0.0, 0.0, -0.0, 1.0)))
ob_telha_1177_2732_z78.location = (0.5, 0.0, 9.473)

# ---- collection membership
col_01_paredes_externas.objects.link(ob_parede_externa_norte_y2726_x1176_1176)
col_01_paredes_externas.objects.link(ob_bloco_lamp_post_1176_2726_z0)
col_01_paredes_externas.objects.link(ob_parede_externa_sul_y2738_x1176_1176)
col_01_paredes_externas.objects.link(ob_bloco_lamp_post_1176_2738_z0)
col_03_pisos_escadas.objects.link(ob_escadas_corrim_os)
col_03_pisos_escadas.objects.link(ob_degrau_1176_2727_z0)
col_03_pisos_escadas.objects.link(ob_degrau_1176_2728_z0)
col_03_pisos_escadas.objects.link(ob_degrau_1176_2729_z0)
col_03_pisos_escadas.objects.link(ob_degrau_1176_2730_z0)
col_03_pisos_escadas.objects.link(ob_degrau_1176_2731_z0)
col_03_pisos_escadas.objects.link(ob_degrau_1176_2732_z0)
col_03_pisos_escadas.objects.link(ob_degrau_1176_2733_z0)
col_03_pisos_escadas.objects.link(ob_degrau_1176_2734_z0)
col_03_pisos_escadas.objects.link(ob_degrau_1176_2735_z0)
col_03_pisos_escadas.objects.link(ob_degrau_1176_2736_z0)
col_03_pisos_escadas.objects.link(ob_degrau_1176_2737_z0)
col_04_moveis_decoracoes.objects.link(ob_moveis_decoracoes)
col_04_moveis_decoracoes.objects.link(ob_movel_banner_1176_2728_z28)
col_04_moveis_decoracoes.objects.link(ob_movel_banner_1176_2736_z28)
col_05_telhado.objects.link(ob_telhado_vertente_norte)
col_05_telhado.objects.link(ob_telha_1176_2733_z75)
col_05_telhado.objects.link(ob_telha_1177_2733_z75)
col_05_telhado.objects.link(ob_telha_1176_2734_z72)
col_05_telhado.objects.link(ob_telha_1177_2734_z72)
col_05_telhado.objects.link(ob_telha_1176_2735_z69)
col_05_telhado.objects.link(ob_telha_1177_2735_z69)
col_05_telhado.objects.link(ob_telha_1176_2736_z66)
col_05_telhado.objects.link(ob_telha_1177_2736_z66)
col_05_telhado.objects.link(ob_telha_1176_2737_z63)
col_05_telhado.objects.link(ob_telha_1177_2737_z63)
col_05_telhado.objects.link(ob_telha_1176_2738_z60)
col_05_telhado.objects.link(ob_telha_1177_2738_z60)
col_05_telhado.objects.link(ob_telhado_vertente_sul)
col_05_telhado.objects.link(ob_telha_1176_2728_z66)
col_05_telhado.objects.link(ob_telha_1177_2728_z66)
col_05_telhado.objects.link(ob_telha_1176_2729_z69)
col_05_telhado.objects.link(ob_telha_1177_2729_z69)
col_05_telhado.objects.link(ob_telha_1176_2730_z72)
col_05_telhado.objects.link(ob_telha_1177_2730_z72)
col_05_telhado.objects.link(ob_telha_1176_2731_z75)
col_05_telhado.objects.link(ob_telha_1177_2731_z75)
col_05_telhado.objects.link(ob_telhado_cumeeira)
col_05_telhado.objects.link(ob_telha_1176_2732_z78)
col_05_telhado.objects.link(ob_telha_1177_2732_z78)

# ---- scene / render settings (as saved in the file)
scene.frame_start = 1; scene.frame_end = 250; scene.frame_set(1)
scene.render.engine = 'BLENDER_EEVEE_NEXT'
scene.render.bake_bias = 0.0
scene.render.bake_samples = 0
scene.cycles.sampling_pattern = 'TABULATED_SOBOL'
scene.eevee.use_volume_custom_range = False
bpy.context.view_layer.update()

# ---- added for rendering (the .blend has no active camera and no usable light): camera, sun + grey world if the file has none
cam_auto = bpy.data.cameras.new('AutoCamera')
cam_auto.lens = 50.0
cam_auto.sensor_width = 36.0
cam_auto.clip_end = 1000.0
ob_auto_camera = bpy.data.objects.new('AutoCamera', cam_auto)
scene.collection.objects.link(ob_auto_camera)
ob_auto_camera.location = (15.1318, -18.1582, 16.9655)
ob_auto_camera.rotation_euler = (1.09748, -7.21219e-08, 0.694738)
scene.camera = ob_auto_camera
light_auto_sun = bpy.data.lights.new('AutoSun', 'SUN')
light_auto_sun.energy = 3.0
light_auto_sun.angle = 0.0523599
ob_auto_sun = bpy.data.objects.new('AutoSun', light_auto_sun)
scene.collection.objects.link(ob_auto_sun)
ob_auto_sun.rotation_euler = (0.872665, 0.174533, 0.523599)
if scene.world is None:
    world_auto = bpy.data.worlds.new('AutoWorld')
    world_auto.color = (0.3, 0.3, 0.3)
    scene.world = world_auto
bpy.context.view_layer.update()
